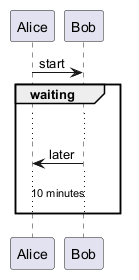

The diagram above was rendered by PlantUML. Its source (embedded in the PNG):
@startuml
Alice -> Bob : start
group waiting
  ...
  Bob -> Alice : later
  ...10 minutes...
end
@enduml